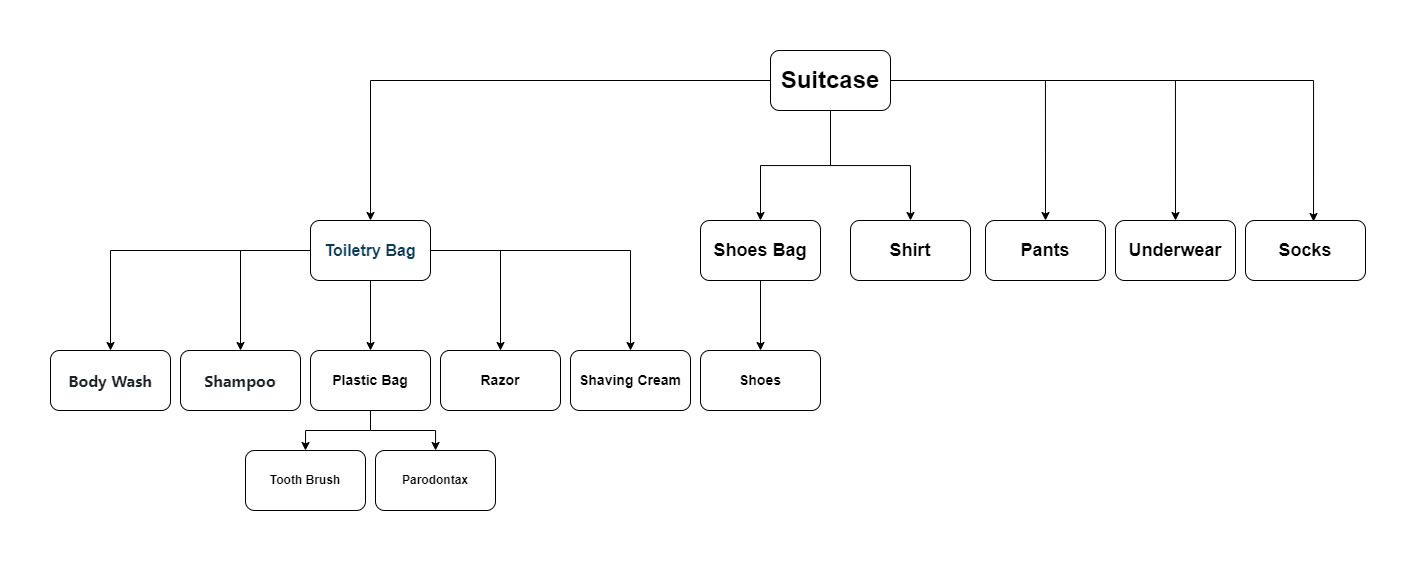

The diagram above was exported from draw.io. Its source (the exported page's mxGraphModel, read from the mxfile embedded in the PNG):
<mxGraphModel dx="1438" dy="1432" grid="1" gridSize="10" guides="1" tooltips="1" connect="1" arrows="1" fold="1" page="1" pageScale="1" pageWidth="827" pageHeight="1169" math="0" shadow="0">
  <root>
    <mxCell id="0" />
    <mxCell id="1" parent="0" />
    <mxCell id="LMsm70DD3k9D4o8APNkY-19" style="edgeStyle=orthogonalEdgeStyle;rounded=0;orthogonalLoop=1;jettySize=auto;html=1;fontFamily=Helvetica;" edge="1" parent="1" source="LMsm70DD3k9D4o8APNkY-1" target="LMsm70DD3k9D4o8APNkY-2">
      <mxGeometry relative="1" as="geometry" />
    </mxCell>
    <mxCell id="LMsm70DD3k9D4o8APNkY-24" style="edgeStyle=orthogonalEdgeStyle;rounded=0;orthogonalLoop=1;jettySize=auto;html=1;entryX=0.5;entryY=0;entryDx=0;entryDy=0;fontFamily=Helvetica;" edge="1" parent="1" source="LMsm70DD3k9D4o8APNkY-1" target="LMsm70DD3k9D4o8APNkY-20">
      <mxGeometry relative="1" as="geometry" />
    </mxCell>
    <mxCell id="LMsm70DD3k9D4o8APNkY-32" style="edgeStyle=orthogonalEdgeStyle;rounded=0;orthogonalLoop=1;jettySize=auto;html=1;fontFamily=Helvetica;" edge="1" parent="1" source="LMsm70DD3k9D4o8APNkY-1" target="LMsm70DD3k9D4o8APNkY-28">
      <mxGeometry relative="1" as="geometry" />
    </mxCell>
    <mxCell id="LMsm70DD3k9D4o8APNkY-33" style="edgeStyle=orthogonalEdgeStyle;rounded=0;orthogonalLoop=1;jettySize=auto;html=1;entryX=0.5;entryY=0;entryDx=0;entryDy=0;fontFamily=Helvetica;" edge="1" parent="1" source="LMsm70DD3k9D4o8APNkY-1" target="LMsm70DD3k9D4o8APNkY-29">
      <mxGeometry relative="1" as="geometry" />
    </mxCell>
    <mxCell id="LMsm70DD3k9D4o8APNkY-34" style="edgeStyle=orthogonalEdgeStyle;rounded=0;orthogonalLoop=1;jettySize=auto;html=1;entryX=0.5;entryY=0;entryDx=0;entryDy=0;fontFamily=Helvetica;" edge="1" parent="1" source="LMsm70DD3k9D4o8APNkY-1" target="LMsm70DD3k9D4o8APNkY-31">
      <mxGeometry relative="1" as="geometry" />
    </mxCell>
    <mxCell id="LMsm70DD3k9D4o8APNkY-35" style="edgeStyle=orthogonalEdgeStyle;rounded=0;orthogonalLoop=1;jettySize=auto;html=1;entryX=0.567;entryY=0.017;entryDx=0;entryDy=0;entryPerimeter=0;fontFamily=Helvetica;" edge="1" parent="1" source="LMsm70DD3k9D4o8APNkY-1" target="LMsm70DD3k9D4o8APNkY-30">
      <mxGeometry relative="1" as="geometry" />
    </mxCell>
    <mxCell id="LMsm70DD3k9D4o8APNkY-1" value="&lt;h1&gt;Suitcase&lt;/h1&gt;" style="rounded=1;whiteSpace=wrap;html=1;" vertex="1" parent="1">
      <mxGeometry x="730" y="100" width="120" height="60" as="geometry" />
    </mxCell>
    <mxCell id="LMsm70DD3k9D4o8APNkY-4" style="edgeStyle=orthogonalEdgeStyle;rounded=0;orthogonalLoop=1;jettySize=auto;html=1;entryX=0.5;entryY=0;entryDx=0;entryDy=0;fontFamily=Helvetica;" edge="1" parent="1" source="LMsm70DD3k9D4o8APNkY-2" target="LMsm70DD3k9D4o8APNkY-3">
      <mxGeometry relative="1" as="geometry" />
    </mxCell>
    <mxCell id="LMsm70DD3k9D4o8APNkY-7" style="edgeStyle=orthogonalEdgeStyle;rounded=0;orthogonalLoop=1;jettySize=auto;html=1;entryX=0.5;entryY=0;entryDx=0;entryDy=0;fontFamily=Helvetica;" edge="1" parent="1" source="LMsm70DD3k9D4o8APNkY-2" target="LMsm70DD3k9D4o8APNkY-5">
      <mxGeometry relative="1" as="geometry" />
    </mxCell>
    <mxCell id="LMsm70DD3k9D4o8APNkY-9" style="edgeStyle=orthogonalEdgeStyle;rounded=0;orthogonalLoop=1;jettySize=auto;html=1;fontFamily=Helvetica;" edge="1" parent="1" source="LMsm70DD3k9D4o8APNkY-2" target="LMsm70DD3k9D4o8APNkY-8">
      <mxGeometry relative="1" as="geometry" />
    </mxCell>
    <mxCell id="LMsm70DD3k9D4o8APNkY-17" style="edgeStyle=orthogonalEdgeStyle;rounded=0;orthogonalLoop=1;jettySize=auto;html=1;entryX=0.5;entryY=0;entryDx=0;entryDy=0;fontFamily=Helvetica;" edge="1" parent="1" source="LMsm70DD3k9D4o8APNkY-2" target="LMsm70DD3k9D4o8APNkY-15">
      <mxGeometry relative="1" as="geometry" />
    </mxCell>
    <mxCell id="LMsm70DD3k9D4o8APNkY-18" style="edgeStyle=orthogonalEdgeStyle;rounded=0;orthogonalLoop=1;jettySize=auto;html=1;entryX=0.5;entryY=0;entryDx=0;entryDy=0;fontFamily=Helvetica;" edge="1" parent="1" source="LMsm70DD3k9D4o8APNkY-2" target="LMsm70DD3k9D4o8APNkY-16">
      <mxGeometry relative="1" as="geometry" />
    </mxCell>
    <mxCell id="LMsm70DD3k9D4o8APNkY-2" value="&lt;h2 style=&quot;text-align: start;&quot;&gt;&lt;font color=&quot;#0d3b55&quot;&gt;&lt;span style=&quot;font-size: 16px;&quot;&gt;Toiletry Bag&lt;/span&gt;&lt;/font&gt;&lt;br&gt;&lt;/h2&gt;" style="rounded=1;whiteSpace=wrap;html=1;fontFamily=Helvetica;" vertex="1" parent="1">
      <mxGeometry x="270" y="270" width="120" height="60" as="geometry" />
    </mxCell>
    <mxCell id="LMsm70DD3k9D4o8APNkY-12" style="edgeStyle=orthogonalEdgeStyle;rounded=0;orthogonalLoop=1;jettySize=auto;html=1;entryX=0.5;entryY=0;entryDx=0;entryDy=0;fontFamily=Helvetica;" edge="1" parent="1" source="LMsm70DD3k9D4o8APNkY-3" target="LMsm70DD3k9D4o8APNkY-10">
      <mxGeometry relative="1" as="geometry" />
    </mxCell>
    <mxCell id="LMsm70DD3k9D4o8APNkY-13" style="edgeStyle=orthogonalEdgeStyle;rounded=0;orthogonalLoop=1;jettySize=auto;html=1;fontFamily=Helvetica;" edge="1" parent="1" source="LMsm70DD3k9D4o8APNkY-3" target="LMsm70DD3k9D4o8APNkY-11">
      <mxGeometry relative="1" as="geometry" />
    </mxCell>
    <mxCell id="LMsm70DD3k9D4o8APNkY-3" value="&lt;h3&gt;Plastic Bag&lt;/h3&gt;" style="rounded=1;whiteSpace=wrap;html=1;fontFamily=Helvetica;" vertex="1" parent="1">
      <mxGeometry x="270" y="400" width="120" height="60" as="geometry" />
    </mxCell>
    <mxCell id="LMsm70DD3k9D4o8APNkY-5" value="&lt;h3&gt;&lt;span style=&quot;color: rgb(31, 35, 40); font-family: -apple-system, BlinkMacSystemFont, &amp;quot;Segoe UI&amp;quot;, &amp;quot;Noto Sans&amp;quot;, Helvetica, Arial, sans-serif, &amp;quot;Apple Color Emoji&amp;quot;, &amp;quot;Segoe UI Emoji&amp;quot;; font-size: 16px; text-align: start; background-color: rgb(255, 255, 255);&quot;&gt;Body Wash&lt;/span&gt;&lt;/h3&gt;" style="rounded=1;whiteSpace=wrap;html=1;fontFamily=Helvetica;" vertex="1" parent="1">
      <mxGeometry x="10" y="400" width="120" height="60" as="geometry" />
    </mxCell>
    <mxCell id="LMsm70DD3k9D4o8APNkY-8" value="&lt;h3&gt;&lt;span style=&quot;color: rgb(31, 35, 40); font-family: -apple-system, BlinkMacSystemFont, &amp;quot;Segoe UI&amp;quot;, &amp;quot;Noto Sans&amp;quot;, Helvetica, Arial, sans-serif, &amp;quot;Apple Color Emoji&amp;quot;, &amp;quot;Segoe UI Emoji&amp;quot;; font-size: 16px; font-style: normal; font-variant-ligatures: normal; font-variant-caps: normal; letter-spacing: normal; orphans: 2; text-align: start; text-indent: 0px; text-transform: none; widows: 2; word-spacing: 0px; -webkit-text-stroke-width: 0px; background-color: rgb(255, 255, 255); text-decoration-thickness: initial; text-decoration-style: initial; text-decoration-color: initial; float: none; display: inline !important;&quot;&gt;Shampoo&lt;/span&gt;&lt;/h3&gt;" style="rounded=1;whiteSpace=wrap;html=1;fontFamily=Helvetica;" vertex="1" parent="1">
      <mxGeometry x="140" y="400" width="120" height="60" as="geometry" />
    </mxCell>
    <mxCell id="LMsm70DD3k9D4o8APNkY-10" value="&lt;h4&gt;Tooth Brush&lt;/h4&gt;" style="rounded=1;whiteSpace=wrap;html=1;fontFamily=Helvetica;" vertex="1" parent="1">
      <mxGeometry x="205" y="500" width="120" height="60" as="geometry" />
    </mxCell>
    <mxCell id="LMsm70DD3k9D4o8APNkY-11" value="&lt;h4&gt;Parodontax&lt;/h4&gt;" style="rounded=1;whiteSpace=wrap;html=1;fontFamily=Helvetica;" vertex="1" parent="1">
      <mxGeometry x="335" y="500" width="120" height="60" as="geometry" />
    </mxCell>
    <mxCell id="LMsm70DD3k9D4o8APNkY-15" value="&lt;h3&gt;Razor&lt;/h3&gt;" style="rounded=1;whiteSpace=wrap;html=1;fontFamily=Helvetica;" vertex="1" parent="1">
      <mxGeometry x="400" y="400" width="120" height="60" as="geometry" />
    </mxCell>
    <mxCell id="LMsm70DD3k9D4o8APNkY-16" value="&lt;h3&gt;Shaving Cream&lt;/h3&gt;" style="rounded=1;whiteSpace=wrap;html=1;fontFamily=Helvetica;" vertex="1" parent="1">
      <mxGeometry x="530" y="400" width="120" height="60" as="geometry" />
    </mxCell>
    <mxCell id="LMsm70DD3k9D4o8APNkY-21" style="edgeStyle=orthogonalEdgeStyle;rounded=0;orthogonalLoop=1;jettySize=auto;html=1;fontFamily=Helvetica;entryX=0.5;entryY=0;entryDx=0;entryDy=0;" edge="1" parent="1" source="LMsm70DD3k9D4o8APNkY-20" target="LMsm70DD3k9D4o8APNkY-22">
      <mxGeometry relative="1" as="geometry">
        <mxPoint x="710" y="320" as="targetPoint" />
      </mxGeometry>
    </mxCell>
    <mxCell id="LMsm70DD3k9D4o8APNkY-20" value="&lt;h2&gt;Shoes Bag&lt;/h2&gt;" style="rounded=1;whiteSpace=wrap;html=1;fontFamily=Helvetica;" vertex="1" parent="1">
      <mxGeometry x="660" y="270" width="120" height="60" as="geometry" />
    </mxCell>
    <mxCell id="LMsm70DD3k9D4o8APNkY-22" value="&lt;h3&gt;Shoes&lt;/h3&gt;" style="rounded=1;whiteSpace=wrap;html=1;fontFamily=Helvetica;" vertex="1" parent="1">
      <mxGeometry x="660" y="400" width="120" height="60" as="geometry" />
    </mxCell>
    <mxCell id="LMsm70DD3k9D4o8APNkY-28" value="&lt;h2&gt;Shirt&lt;/h2&gt;" style="rounded=1;whiteSpace=wrap;html=1;fontFamily=Helvetica;" vertex="1" parent="1">
      <mxGeometry x="810" y="270" width="120" height="60" as="geometry" />
    </mxCell>
    <mxCell id="LMsm70DD3k9D4o8APNkY-29" value="&lt;h2&gt;Pants&lt;/h2&gt;" style="rounded=1;whiteSpace=wrap;html=1;fontFamily=Helvetica;" vertex="1" parent="1">
      <mxGeometry x="945" y="270" width="120" height="60" as="geometry" />
    </mxCell>
    <mxCell id="LMsm70DD3k9D4o8APNkY-30" value="&lt;h2&gt;Socks&lt;/h2&gt;" style="rounded=1;whiteSpace=wrap;html=1;fontFamily=Helvetica;" vertex="1" parent="1">
      <mxGeometry x="1205" y="270" width="120" height="60" as="geometry" />
    </mxCell>
    <mxCell id="LMsm70DD3k9D4o8APNkY-31" value="&lt;h2&gt;Underwear&lt;/h2&gt;" style="rounded=1;whiteSpace=wrap;html=1;fontFamily=Helvetica;" vertex="1" parent="1">
      <mxGeometry x="1075" y="270" width="120" height="60" as="geometry" />
    </mxCell>
  </root>
</mxGraphModel>